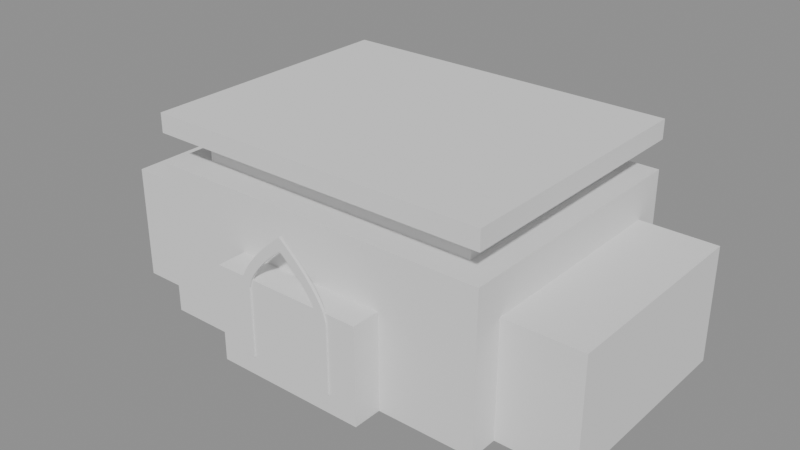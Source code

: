 # Source: 00007.blend  (saved by Blender 4.5.90; exported with 4.5.12 LTS)
import bpy
from mathutils import Matrix  # noqa: F401  (used for matrix-valued properties, if any)

bpy.ops.wm.read_factory_settings(use_empty=True)
scene = bpy.context.scene
scene.name = 'Scene'

# ---- meshes
me_cube = bpy.data.meshes.new('Cube')
me_cube.from_pydata([(-1.0, -1.0, -1.0), (-1.0, -1.0, 1.0), (-1.0, 1.0, -1.0), (-1.0, 1.0, 1.0), (1.0, -1.0, -1.0), (1.0, -1.0, 1.0), (1.0, 1.0, -1.0), (1.0, 1.0, 1.0)], [], [(0, 1, 3, 2), (2, 3, 7, 6), (6, 7, 5, 4), (4, 5, 1, 0), (2, 6, 4, 0), (7, 3, 1, 5)])
_uv = me_cube.uv_layers.new(name='UVMap')
_uv.uv.foreach_set('vector', [0.375, 0.0, 0.625, 0.0, 0.625, 0.25, 0.375, 0.25, 0.375, 0.25, 0.625, 0.25, 0.625, 0.5, 0.375, 0.5, 0.375, 0.5, 0.625, 0.5, 0.625, 0.75, 0.375, 0.75, 0.375, 0.75, 0.625, 0.75, 0.625, 1.0, 0.375, 1.0, 0.125, 0.5, 0.375, 0.5, 0.375, 0.75, 0.125, 0.75, 0.625, 0.5, 0.875, 0.5, 0.875, 0.75, 0.625, 0.75])
me_cube.update()
me_cube_001 = bpy.data.meshes.new('Cube.001')
me_cube_001.from_pydata([(-1.0, -1.0, -1.0), (-1.0, -1.0, 1.0), (-1.0, 1.0, -1.0), (-1.0, 1.0, 1.0), (1.0, -1.0, -1.0), (1.0, -1.0, 1.0), (1.0, 1.0, -1.0), (1.0, 1.0, 1.0)], [], [(0, 1, 3, 2), (2, 3, 7, 6), (6, 7, 5, 4), (4, 5, 1, 0), (2, 6, 4, 0), (7, 3, 1, 5)])
_uv = me_cube_001.uv_layers.new(name='UVMap')
_uv.uv.foreach_set('vector', [0.375, 0.0, 0.625, 0.0, 0.625, 0.25, 0.375, 0.25, 0.375, 0.25, 0.625, 0.25, 0.625, 0.5, 0.375, 0.5, 0.375, 0.5, 0.625, 0.5, 0.625, 0.75, 0.375, 0.75, 0.375, 0.75, 0.625, 0.75, 0.625, 1.0, 0.375, 1.0, 0.125, 0.5, 0.375, 0.5, 0.375, 0.75, 0.125, 0.75, 0.625, 0.5, 0.875, 0.5, 0.875, 0.75, 0.625, 0.75])
me_cube_001.update()
me_cube_002 = bpy.data.meshes.new('Cube.002')
me_cube_002.from_pydata([(-1.0, -1.0, -1.0), (-1.0, -1.0, 1.0), (-1.0, 1.0, -1.0), (-1.0, 1.0, 1.0), (1.0, -1.0, -1.0), (1.0, -1.0, 1.0), (1.0, 1.0, -1.0), (1.0, 1.0, 1.0)], [], [(0, 1, 3, 2), (2, 3, 7, 6), (6, 7, 5, 4), (4, 5, 1, 0), (2, 6, 4, 0), (7, 3, 1, 5)])
_uv = me_cube_002.uv_layers.new(name='UVMap')
_uv.uv.foreach_set('vector', [0.375, 0.0, 0.625, 0.0, 0.625, 0.25, 0.375, 0.25, 0.375, 0.25, 0.625, 0.25, 0.625, 0.5, 0.375, 0.5, 0.375, 0.5, 0.625, 0.5, 0.625, 0.75, 0.375, 0.75, 0.375, 0.75, 0.625, 0.75, 0.625, 1.0, 0.375, 1.0, 0.125, 0.5, 0.375, 0.5, 0.375, 0.75, 0.125, 0.75, 0.625, 0.5, 0.875, 0.5, 0.875, 0.75, 0.625, 0.75])
me_cube_002.update()
me_cube_003 = bpy.data.meshes.new('Cube.003')
me_cube_003.from_pydata([(-1.0, -1.0, -1.0), (-1.0, -1.0, 1.0), (-1.0, 1.0, -1.0), (-1.0, 1.0, 1.0), (1.0, -1.0, -1.0), (1.0, -1.0, 1.0), (1.0, 1.0, -1.0), (1.0, 1.0, 1.0)], [], [(0, 1, 3, 2), (2, 3, 7, 6), (6, 7, 5, 4), (4, 5, 1, 0), (2, 6, 4, 0), (7, 3, 1, 5)])
_uv = me_cube_003.uv_layers.new(name='UVMap')
_uv.uv.foreach_set('vector', [0.375, 0.0, 0.625, 0.0, 0.625, 0.25, 0.375, 0.25, 0.375, 0.25, 0.625, 0.25, 0.625, 0.5, 0.375, 0.5, 0.375, 0.5, 0.625, 0.5, 0.625, 0.75, 0.375, 0.75, 0.375, 0.75, 0.625, 0.75, 0.625, 1.0, 0.375, 1.0, 0.125, 0.5, 0.375, 0.5, 0.375, 0.75, 0.125, 0.75, 0.625, 0.5, 0.875, 0.5, 0.875, 0.75, 0.625, 0.75])
me_cube_003.update()
me_dwarika_mainentrancearch = bpy.data.meshes.new('Dwarika_MainEntranceArch')
me_dwarika_mainentrancearch.from_pydata([(-1.0, -0.15, 0.0), (-1.0, -0.15, 1.6), (-0.9375, -0.15, 1.831), (-0.875, -0.15, 1.962), (-0.8125, -0.15, 2.072), (-0.75, -0.15, 2.169), (-0.6875, -0.15, 2.257), (-0.625, -0.15, 2.34), (-0.5625, -0.15, 2.418), (-0.5, -0.15, 2.492), (-0.4375, -0.15, 2.563), (-0.375, -0.15, 2.631), (-0.3125, -0.15, 2.697), (-0.25, -0.15, 2.761), (-0.1875, -0.15, 2.823), (-0.125, -0.15, 2.884), (-0.0625, -0.15, 2.942), (0.0, -0.15, 3.0), (0.0625, -0.15, 2.942), (0.125, -0.15, 2.884), (0.1875, -0.15, 2.823), (0.25, -0.15, 2.761), (0.3125, -0.15, 2.697), (0.375, -0.15, 2.631), (0.4375, -0.15, 2.563), (0.5, -0.15, 2.492), (0.5625, -0.15, 2.418), (0.625, -0.15, 2.34), (0.6875, -0.15, 2.257), (0.75, -0.15, 2.169), (0.8125, -0.15, 2.072), (0.875, -0.15, 1.962), (0.9375, -0.15, 1.831), (1.0, -0.15, 1.6), (1.0, -0.15, 0.0), (-0.8, -0.15, 0.0), (-0.8, -0.15, 1.6), (-0.75, -0.15, 1.781), (-0.7, -0.15, 1.885), (-0.65, -0.15, 1.971), (-0.6, -0.15, 2.047), (-0.55, -0.15, 2.116), (-0.5, -0.15, 2.181), (-0.45, -0.15, 2.243), (-0.4, -0.15, 2.301), (-0.35, -0.15, 2.357), (-0.3, -0.15, 2.41), (-0.25, -0.15, 2.462), (-0.2, -0.15, 2.512), (-0.15, -0.15, 2.561), (-0.1, -0.15, 2.609), (-0.05, -0.15, 2.655), (0.0, -0.15, 2.7), (0.05, -0.15, 2.655), (0.1, -0.15, 2.609), (0.15, -0.15, 2.561), (0.2, -0.15, 2.512), (0.25, -0.15, 2.462), (0.3, -0.15, 2.41), (0.35, -0.15, 2.357), (0.4, -0.15, 2.301), (0.45, -0.15, 2.243), (0.5, -0.15, 2.181), (0.55, -0.15, 2.116), (0.6, -0.15, 2.047), (0.65, -0.15, 1.971), (0.7, -0.15, 1.885), (0.75, -0.15, 1.781), (0.8, -0.15, 1.6), (0.8, -0.15, 0.0), (-1.0, 0.15, 0.0), (-1.0, 0.15, 1.6), (-0.9375, 0.15, 1.831), (-0.875, 0.15, 1.962), (-0.8125, 0.15, 2.072), (-0.75, 0.15, 2.169), (-0.6875, 0.15, 2.257), (-0.625, 0.15, 2.34), (-0.5625, 0.15, 2.418), (-0.5, 0.15, 2.492), (-0.4375, 0.15, 2.563), (-0.375, 0.15, 2.631), (-0.3125, 0.15, 2.697), (-0.25, 0.15, 2.761), (-0.1875, 0.15, 2.823), (-0.125, 0.15, 2.884), (-0.0625, 0.15, 2.942), (0.0, 0.15, 3.0), (0.0625, 0.15, 2.942), (0.125, 0.15, 2.884), (0.1875, 0.15, 2.823), (0.25, 0.15, 2.761), (0.3125, 0.15, 2.697), (0.375, 0.15, 2.631), (0.4375, 0.15, 2.563), (0.5, 0.15, 2.492), (0.5625, 0.15, 2.418), (0.625, 0.15, 2.34), (0.6875, 0.15, 2.257), (0.75, 0.15, 2.169), (0.8125, 0.15, 2.072), (0.875, 0.15, 1.962), (0.9375, 0.15, 1.831), (1.0, 0.15, 1.6), (1.0, 0.15, 0.0), (-0.8, 0.15, 0.0), (-0.8, 0.15, 1.6), (-0.75, 0.15, 1.781), (-0.7, 0.15, 1.885), (-0.65, 0.15, 1.971), (-0.6, 0.15, 2.047), (-0.55, 0.15, 2.116), (-0.5, 0.15, 2.181), (-0.45, 0.15, 2.243), (-0.4, 0.15, 2.301), (-0.35, 0.15, 2.357), (-0.3, 0.15, 2.41), (-0.25, 0.15, 2.462), (-0.2, 0.15, 2.512), (-0.15, 0.15, 2.561), (-0.1, 0.15, 2.609), (-0.05, 0.15, 2.655), (0.0, 0.15, 2.7), (0.05, 0.15, 2.655), (0.1, 0.15, 2.609), (0.15, 0.15, 2.561), (0.2, 0.15, 2.512), (0.25, 0.15, 2.462), (0.3, 0.15, 2.41), (0.35, 0.15, 2.357), (0.4, 0.15, 2.301), (0.45, 0.15, 2.243), (0.5, 0.15, 2.181), (0.55, 0.15, 2.116), (0.6, 0.15, 2.047), (0.65, 0.15, 1.971), (0.7, 0.15, 1.885), (0.75, 0.15, 1.781), (0.8, 0.15, 1.6), (0.8, 0.15, 0.0)], [], [(0, 1, 36, 35), (70, 105, 106, 71), (0, 70, 71, 1), (35, 36, 106, 105), (1, 2, 37, 36), (71, 106, 107, 72), (1, 71, 72, 2), (36, 37, 107, 106), (2, 3, 38, 37), (72, 107, 108, 73), (2, 72, 73, 3), (37, 38, 108, 107), (3, 4, 39, 38), (73, 108, 109, 74), (3, 73, 74, 4), (38, 39, 109, 108), (4, 5, 40, 39), (74, 109, 110, 75), (4, 74, 75, 5), (39, 40, 110, 109), (5, 6, 41, 40), (75, 110, 111, 76), (5, 75, 76, 6), (40, 41, 111, 110), (6, 7, 42, 41), (76, 111, 112, 77), (6, 76, 77, 7), (41, 42, 112, 111), (7, 8, 43, 42), (77, 112, 113, 78), (7, 77, 78, 8), (42, 43, 113, 112), (8, 9, 44, 43), (78, 113, 114, 79), (8, 78, 79, 9), (43, 44, 114, 113), (9, 10, 45, 44), (79, 114, 115, 80), (9, 79, 80, 10), (44, 45, 115, 114), (10, 11, 46, 45), (80, 115, 116, 81), (10, 80, 81, 11), (45, 46, 116, 115), (11, 12, 47, 46), (81, 116, 117, 82), (11, 81, 82, 12), (46, 47, 117, 116), (12, 13, 48, 47), (82, 117, 118, 83), (12, 82, 83, 13), (47, 48, 118, 117), (13, 14, 49, 48), (83, 118, 119, 84), (13, 83, 84, 14), (48, 49, 119, 118), (14, 15, 50, 49), (84, 119, 120, 85), (14, 84, 85, 15), (49, 50, 120, 119), (15, 16, 51, 50), (85, 120, 121, 86), (15, 85, 86, 16), (50, 51, 121, 120), (16, 17, 52, 51), (86, 121, 122, 87), (16, 86, 87, 17), (51, 52, 122, 121), (17, 18, 53, 52), (87, 122, 123, 88), (17, 87, 88, 18), (52, 53, 123, 122), (18, 19, 54, 53), (88, 123, 124, 89), (18, 88, 89, 19), (53, 54, 124, 123), (19, 20, 55, 54), (89, 124, 125, 90), (19, 89, 90, 20), (54, 55, 125, 124), (20, 21, 56, 55), (90, 125, 126, 91), (20, 90, 91, 21), (55, 56, 126, 125), (21, 22, 57, 56), (91, 126, 127, 92), (21, 91, 92, 22), (56, 57, 127, 126), (22, 23, 58, 57), (92, 127, 128, 93), (22, 92, 93, 23), (57, 58, 128, 127), (23, 24, 59, 58), (93, 128, 129, 94), (23, 93, 94, 24), (58, 59, 129, 128), (24, 25, 60, 59), (94, 129, 130, 95), (24, 94, 95, 25), (59, 60, 130, 129), (25, 26, 61, 60), (95, 130, 131, 96), (25, 95, 96, 26), (60, 61, 131, 130), (26, 27, 62, 61), (96, 131, 132, 97), (26, 96, 97, 27), (61, 62, 132, 131), (27, 28, 63, 62), (97, 132, 133, 98), (27, 97, 98, 28), (62, 63, 133, 132), (28, 29, 64, 63), (98, 133, 134, 99), (28, 98, 99, 29), (63, 64, 134, 133), (29, 30, 65, 64), (99, 134, 135, 100), (29, 99, 100, 30), (64, 65, 135, 134), (30, 31, 66, 65), (100, 135, 136, 101), (30, 100, 101, 31), (65, 66, 136, 135), (31, 32, 67, 66), (101, 136, 137, 102), (31, 101, 102, 32), (66, 67, 137, 136), (32, 33, 68, 67), (102, 137, 138, 103), (32, 102, 103, 33), (67, 68, 138, 137), (33, 34, 69, 68), (103, 138, 139, 104), (33, 103, 104, 34), (68, 69, 139, 138), (0, 35, 105, 70), (34, 104, 139, 69)])
me_dwarika_mainentrancearch.update()
me_cube_004 = bpy.data.meshes.new('Cube.004')
me_cube_004.from_pydata([(-1.0, -1.0, -1.0), (-1.0, -1.0, 1.0), (-1.0, 1.0, -1.0), (-1.0, 1.0, 1.0), (1.0, -1.0, -1.0), (1.0, -1.0, 1.0), (1.0, 1.0, -1.0), (1.0, 1.0, 1.0)], [], [(0, 1, 3, 2), (2, 3, 7, 6), (6, 7, 5, 4), (4, 5, 1, 0), (2, 6, 4, 0), (7, 3, 1, 5)])
_uv = me_cube_004.uv_layers.new(name='UVMap')
_uv.uv.foreach_set('vector', [0.375, 0.0, 0.625, 0.0, 0.625, 0.25, 0.375, 0.25, 0.375, 0.25, 0.625, 0.25, 0.625, 0.5, 0.375, 0.5, 0.375, 0.5, 0.625, 0.5, 0.625, 0.75, 0.375, 0.75, 0.375, 0.75, 0.625, 0.75, 0.625, 1.0, 0.375, 1.0, 0.125, 0.5, 0.375, 0.5, 0.375, 0.75, 0.125, 0.75, 0.625, 0.5, 0.875, 0.5, 0.875, 0.75, 0.625, 0.75])
me_cube_004.update()
me_cube_005 = bpy.data.meshes.new('Cube.005')
me_cube_005.from_pydata([(-1.0, -1.0, -1.0), (-1.0, -1.0, 1.0), (-1.0, 1.0, -1.0), (-1.0, 1.0, 1.0), (1.0, -1.0, -1.0), (1.0, -1.0, 1.0), (1.0, 1.0, -1.0), (1.0, 1.0, 1.0)], [], [(0, 1, 3, 2), (2, 3, 7, 6), (6, 7, 5, 4), (4, 5, 1, 0), (2, 6, 4, 0), (7, 3, 1, 5)])
_uv = me_cube_005.uv_layers.new(name='UVMap')
_uv.uv.foreach_set('vector', [0.375, 0.0, 0.625, 0.0, 0.625, 0.25, 0.375, 0.25, 0.375, 0.25, 0.625, 0.25, 0.625, 0.5, 0.375, 0.5, 0.375, 0.5, 0.625, 0.5, 0.625, 0.75, 0.375, 0.75, 0.375, 0.75, 0.625, 0.75, 0.625, 1.0, 0.375, 1.0, 0.125, 0.5, 0.375, 0.5, 0.375, 0.75, 0.125, 0.75, 0.625, 0.5, 0.875, 0.5, 0.875, 0.75, 0.625, 0.75])
me_cube_005.update()

# ---- objects
ob_dwarika_headquarters_main = bpy.data.objects.new('Dwarika_Headquarters_Main', me_cube)
ob_dwarika_headquarters_leftwing = bpy.data.objects.new('Dwarika_Headquarters_LeftWing', me_cube_001)
ob_dwarika_headquarters_rightwing = bpy.data.objects.new('Dwarika_Headquarters_RightWing', me_cube_002)
ob_dwarika_headquarters_entrance = bpy.data.objects.new('Dwarika_Headquarters_Entrance', me_cube_003)
ob_dwarika_mainentrancearch = bpy.data.objects.new('Dwarika_MainEntranceArch', me_dwarika_mainentrancearch)
ob_dwarika_upperfloor = bpy.data.objects.new('Dwarika_UpperFloor', me_cube_004)
ob_dwarika_roofdeck = bpy.data.objects.new('Dwarika_RoofDeck', me_cube_005)

# ---- transforms, parenting, visibility, modifiers, constraints
ob_dwarika_headquarters_main.location = (0.0, 0.0, 8.0)
ob_dwarika_headquarters_main.scale = (18.0, 14.0, 8.0)
ob_dwarika_headquarters_leftwing.location = (-22.0, 0.0, 6.0)
ob_dwarika_headquarters_leftwing.scale = (4.0, 11.0, 6.0)
ob_dwarika_headquarters_rightwing.location = (22.0, 0.0, 6.0)
ob_dwarika_headquarters_rightwing.scale = (4.0, 11.0, 6.0)
ob_dwarika_headquarters_entrance.location = (0.0, -15.0, 5.0)
ob_dwarika_headquarters_entrance.scale = (8.0, 2.0, 5.0)
ob_dwarika_mainentrancearch.location = (0.0, -17.0, 2.0)
ob_dwarika_mainentrancearch.scale = (5.0, 1.0, 4.5)
ob_dwarika_upperfloor.location = (0.0, 0.0, 17.0)
ob_dwarika_upperfloor.scale = (15.0, 11.0, 1.5)
ob_dwarika_roofdeck.location = (0.0, 0.0, 20.0)
ob_dwarika_roofdeck.scale = (18.0, 14.0, 1.0)

# ---- collection membership
scene.collection.objects.link(ob_dwarika_headquarters_main)
scene.collection.objects.link(ob_dwarika_headquarters_leftwing)
scene.collection.objects.link(ob_dwarika_headquarters_rightwing)
scene.collection.objects.link(ob_dwarika_headquarters_entrance)
scene.collection.objects.link(ob_dwarika_mainentrancearch)
scene.collection.objects.link(ob_dwarika_upperfloor)
scene.collection.objects.link(ob_dwarika_roofdeck)

# ---- scene / render settings (as saved in the file)
scene.frame_start = 1; scene.frame_end = 250; scene.frame_set(1)
scene.render.engine = 'BLENDER_EEVEE_NEXT'
bpy.context.view_layer.update()

# ---- added for rendering (the .blend has no active camera and no usable light): camera, sun + grey world if the file has none
cam_auto = bpy.data.cameras.new('AutoCamera')
cam_auto.lens = 50.0
cam_auto.sensor_width = 36.0
cam_auto.clip_end = 1041.66
ob_auto_camera = bpy.data.objects.new('AutoCamera', cam_auto)
scene.collection.objects.link(ob_auto_camera)
ob_auto_camera.location = (59.3539, -72.7997, 57.9831)
ob_auto_camera.rotation_euler = (1.09748, -7.21219e-08, 0.694738)
scene.camera = ob_auto_camera
light_auto_sun = bpy.data.lights.new('AutoSun', 'SUN')
light_auto_sun.energy = 3.0
light_auto_sun.angle = 0.0523599
ob_auto_sun = bpy.data.objects.new('AutoSun', light_auto_sun)
scene.collection.objects.link(ob_auto_sun)
ob_auto_sun.rotation_euler = (0.872665, 0.174533, 0.523599)
if scene.world is None:
    world_auto = bpy.data.worlds.new('AutoWorld')
    world_auto.color = (0.3, 0.3, 0.3)
    scene.world = world_auto
bpy.context.view_layer.update()
